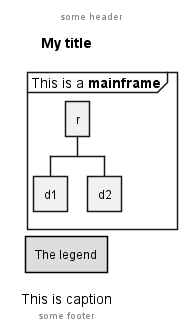

The diagram above was rendered by PlantUML. Its source (embedded in the PNG):
@startwbs
mainframe This is a **mainframe**
header some header

footer some footer

title My title

caption This is caption

legend
The legend
end legend

* r
** d1
** d2

@endwbs